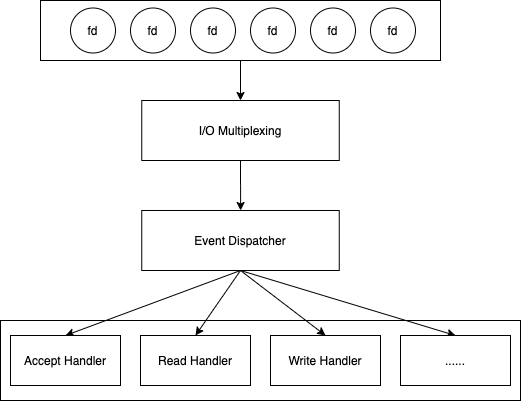

The diagram above was exported from draw.io. Its source (the exported page's mxGraphModel, read from the mxfile embedded in the PNG):
<mxGraphModel dx="643" dy="408" grid="1" gridSize="10" guides="1" tooltips="1" connect="1" arrows="1" fold="1" page="1" pageScale="1" pageWidth="850" pageHeight="1100" math="0" shadow="0">
  <root>
    <mxCell id="0" />
    <mxCell id="1" parent="0" />
    <mxCell id="11" style="edgeStyle=orthogonalEdgeStyle;rounded=0;orthogonalLoop=1;jettySize=auto;html=1;exitX=0.5;exitY=1;exitDx=0;exitDy=0;entryX=0.5;entryY=0;entryDx=0;entryDy=0;" edge="1" parent="1" source="2" target="9">
      <mxGeometry relative="1" as="geometry" />
    </mxCell>
    <mxCell id="2" value="" style="rounded=0;whiteSpace=wrap;html=1;" vertex="1" parent="1">
      <mxGeometry x="170" y="150" width="400" height="60" as="geometry" />
    </mxCell>
    <mxCell id="3" value="fd" style="ellipse;whiteSpace=wrap;html=1;aspect=fixed;" vertex="1" parent="1">
      <mxGeometry x="200" y="157.5" width="45" height="45" as="geometry" />
    </mxCell>
    <mxCell id="4" value="fd" style="ellipse;whiteSpace=wrap;html=1;aspect=fixed;" vertex="1" parent="1">
      <mxGeometry x="260" y="157.5" width="45" height="45" as="geometry" />
    </mxCell>
    <mxCell id="5" value="fd" style="ellipse;whiteSpace=wrap;html=1;aspect=fixed;" vertex="1" parent="1">
      <mxGeometry x="320" y="157.5" width="45" height="45" as="geometry" />
    </mxCell>
    <mxCell id="6" value="fd" style="ellipse;whiteSpace=wrap;html=1;aspect=fixed;" vertex="1" parent="1">
      <mxGeometry x="380" y="157.5" width="45" height="45" as="geometry" />
    </mxCell>
    <mxCell id="7" value="fd" style="ellipse;whiteSpace=wrap;html=1;aspect=fixed;" vertex="1" parent="1">
      <mxGeometry x="440" y="157.5" width="45" height="45" as="geometry" />
    </mxCell>
    <mxCell id="8" value="fd" style="ellipse;whiteSpace=wrap;html=1;aspect=fixed;" vertex="1" parent="1">
      <mxGeometry x="500" y="157.5" width="45" height="45" as="geometry" />
    </mxCell>
    <mxCell id="12" style="edgeStyle=orthogonalEdgeStyle;rounded=0;orthogonalLoop=1;jettySize=auto;html=1;exitX=0.5;exitY=1;exitDx=0;exitDy=0;" edge="1" parent="1" source="9" target="10">
      <mxGeometry relative="1" as="geometry" />
    </mxCell>
    <mxCell id="9" value="I/O Multiplexing" style="rounded=0;whiteSpace=wrap;html=1;" vertex="1" parent="1">
      <mxGeometry x="271.25" y="250" width="197.5" height="60" as="geometry" />
    </mxCell>
    <mxCell id="23" style="edgeStyle=none;rounded=0;orthogonalLoop=1;jettySize=auto;html=1;exitX=0.5;exitY=1;exitDx=0;exitDy=0;entryX=0.5;entryY=0;entryDx=0;entryDy=0;" edge="1" parent="1" source="10" target="18">
      <mxGeometry relative="1" as="geometry" />
    </mxCell>
    <mxCell id="24" style="edgeStyle=none;rounded=0;orthogonalLoop=1;jettySize=auto;html=1;exitX=0.5;exitY=1;exitDx=0;exitDy=0;entryX=0.5;entryY=0;entryDx=0;entryDy=0;" edge="1" parent="1" source="10" target="19">
      <mxGeometry relative="1" as="geometry" />
    </mxCell>
    <mxCell id="25" style="edgeStyle=none;rounded=0;orthogonalLoop=1;jettySize=auto;html=1;exitX=0.5;exitY=1;exitDx=0;exitDy=0;entryX=0.5;entryY=0;entryDx=0;entryDy=0;" edge="1" parent="1" source="10" target="20">
      <mxGeometry relative="1" as="geometry" />
    </mxCell>
    <mxCell id="26" style="edgeStyle=none;rounded=0;orthogonalLoop=1;jettySize=auto;html=1;exitX=0.5;exitY=1;exitDx=0;exitDy=0;entryX=0.5;entryY=0;entryDx=0;entryDy=0;" edge="1" parent="1" source="10" target="21">
      <mxGeometry relative="1" as="geometry" />
    </mxCell>
    <mxCell id="10" value="Event Dispatcher" style="rounded=0;whiteSpace=wrap;html=1;" vertex="1" parent="1">
      <mxGeometry x="271.25" y="360" width="197.5" height="60" as="geometry" />
    </mxCell>
    <mxCell id="13" value="" style="rounded=0;whiteSpace=wrap;html=1;fillColor=none;" vertex="1" parent="1">
      <mxGeometry x="130" y="470" width="520" height="80" as="geometry" />
    </mxCell>
    <mxCell id="18" value="Accept Handler" style="rounded=0;whiteSpace=wrap;html=1;" vertex="1" parent="1">
      <mxGeometry x="140" y="485" width="110" height="50" as="geometry" />
    </mxCell>
    <mxCell id="19" value="Read Handler" style="rounded=0;whiteSpace=wrap;html=1;" vertex="1" parent="1">
      <mxGeometry x="270" y="485" width="110" height="50" as="geometry" />
    </mxCell>
    <mxCell id="20" value="Write Handler" style="rounded=0;whiteSpace=wrap;html=1;" vertex="1" parent="1">
      <mxGeometry x="400" y="485" width="110" height="50" as="geometry" />
    </mxCell>
    <mxCell id="21" value="......" style="rounded=0;whiteSpace=wrap;html=1;" vertex="1" parent="1">
      <mxGeometry x="530" y="485" width="110" height="50" as="geometry" />
    </mxCell>
  </root>
</mxGraphModel>